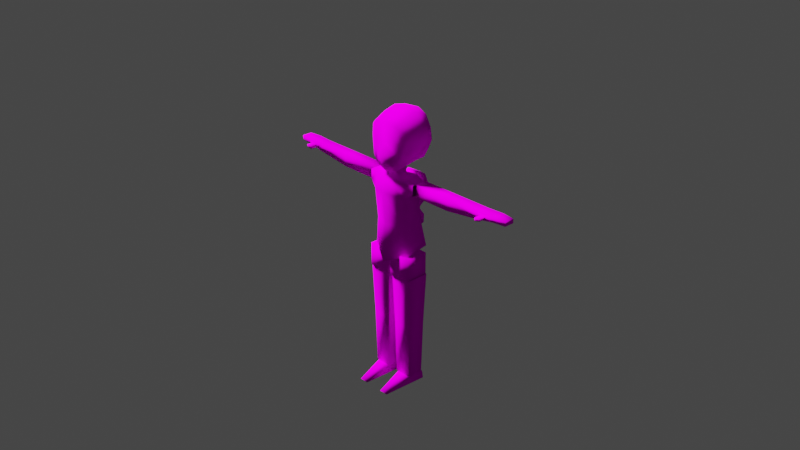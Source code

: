 # Source: base.blend  (saved by Blender 2.93.21; exported with 4.5.12 LTS)
import bpy
from mathutils import Matrix  # noqa: F401  (used for matrix-valued properties, if any)

bpy.ops.wm.read_factory_settings(use_empty=True)
scene = bpy.context.scene
scene.name = 'Scene'

# ---- collections
col_maindata = bpy.data.collections.new('maindata'); scene.collection.children.link(col_maindata)
col_collection_2 = bpy.data.collections.new('Collection 2'); scene.collection.children.link(col_collection_2)
col_a0 = bpy.data.collections.new('a0'); scene.collection.children.link(col_a0)
col_a1 = bpy.data.collections.new('a1'); scene.collection.children.link(col_a1)
col_r0 = bpy.data.collections.new('r0'); scene.collection.children.link(col_r0)
col_r1 = bpy.data.collections.new('r1'); scene.collection.children.link(col_r1)
col_l0 = bpy.data.collections.new('l0'); scene.collection.children.link(col_l0)
col_l1 = bpy.data.collections.new('l1'); scene.collection.children.link(col_l1)
col_b0 = bpy.data.collections.new('b0'); scene.collection.children.link(col_b0)
col_b1 = bpy.data.collections.new('b1'); scene.collection.children.link(col_b1)
col_h0 = bpy.data.collections.new('h0'); scene.collection.children.link(col_h0)
col_h1 = bpy.data.collections.new('h1'); scene.collection.children.link(col_h1)

# ---- images (referenced by path relative to the original .blend; pixels are not part of the script)
import os
ASSET_DIR = os.environ.get("B2B_ASSET_DIR", "")  # directory of the original .blend (textures are referenced by path, not embedded)
HERE = os.path.dirname(os.path.abspath(__file__))  # packed textures are extracted next to this script under _unpacked/

def load_image(name, relpath, width, height, colorspace="sRGB"):
    """Load a texture the original file referenced (path relative to the .blend, or extracted next to this script)."""
    p = next((c for c in (os.path.join(HERE, relpath), os.path.join(ASSET_DIR, relpath)) if relpath and os.path.exists(c)), "")
    if p:
        img = bpy.data.images.load(p, check_existing=True)
        img.name = name
    else:  # same state as the original file: an image datablock whose file is absent (Cycles renders it pink)
        img = bpy.data.images.new(name, width, height)
        img.source = "FILE"
        img.filepath = "//" + (relpath or name)
    img.colorspace_settings.name = colorspace
    return img
img_s0__png = load_image('s0_.png', 's0_.png', 1024, 1024, 'sRGB')
img_kari_png = load_image('kari.png', 'kari.png', 1024, 1024, 'sRGB')

# ---- materials (node trees are filled in below, after node groups)
mat_maintex = bpy.data.materials.new('maintex')
mat_maintex.use_transparent_shadow = False
mat_kari = bpy.data.materials.new('kari')
mat_kari.use_transparent_shadow = False

# ---- material node trees
mat_maintex.use_nodes = True; mat_maintex.node_tree.nodes.clear()
_N = mat_maintex.node_tree.nodes; _L = mat_maintex.node_tree.links
n0 = _N.new('ShaderNodeOutputMaterial'); n0.name = 'Material Output'; n0.location = (300, 300)
n1 = _N.new('ShaderNodeBsdfPrincipled'); n1.name = 'Principled BSDF'; n1.location = (10, 300)
n1.distribution = 'GGX'
n1.subsurface_method = 'BURLEY'
n1.inputs[2].default_value = 0.0
n1.inputs[3].default_value = 1.45
n1.inputs[13].default_value = 0.0
n1.inputs[27].default_value = (0.0, 0.0, 0.0, 1.0)
n1.inputs[28].default_value = 1.0
n2 = _N.new('ShaderNodeTexImage'); n2.name = 'baseColorTexture'; n2.location = (-433, 207)
n2.label = 'baseColorTexture'
n2.image = img_s0__png
n2.interpolation = 'Closest'
n3 = _N.new('ShaderNodeUVMap'); n3.name = 'UV Map'; n3.location = (-631, 176)
n3.uv_map = 'UVMap'
_L.new(n1.outputs[0], n0.inputs[0])
_L.new(n2.outputs[0], n1.inputs[0])
_L.new(n3.outputs[0], n2.inputs[0])
n0.is_active_output = True
mat_kari.use_nodes = True; mat_kari.node_tree.nodes.clear()
_N = mat_kari.node_tree.nodes; _L = mat_kari.node_tree.links
n0 = _N.new('ShaderNodeOutputMaterial'); n0.name = 'Material Output'; n0.location = (300, 300)
n1 = _N.new('ShaderNodeBsdfPrincipled'); n1.name = 'Principled BSDF'; n1.location = (10, 300)
n1.distribution = 'GGX'
n1.subsurface_method = 'BURLEY'
n1.inputs[2].default_value = 0.0
n1.inputs[3].default_value = 1.45
n1.inputs[13].default_value = 0.0
n1.inputs[27].default_value = (0.0, 0.0, 0.0, 1.0)
n1.inputs[28].default_value = 1.0
n2 = _N.new('ShaderNodeTexImage'); n2.name = 'baseColorTexture'; n2.location = (-433, 207)
n2.label = 'baseColorTexture'
n2.image = img_kari_png
n2.interpolation = 'Closest'
n3 = _N.new('ShaderNodeUVMap'); n3.name = 'UV Map'; n3.location = (-631, 176)
n3.uv_map = 'UVMap'
_L.new(n1.outputs[0], n0.inputs[0])
_L.new(n2.outputs[0], n1.inputs[0])
_L.new(n3.outputs[0], n2.inputs[0])
n0.is_active_output = True

# ---- world
world_world = bpy.data.worlds.new('World'); scene.world = world_world
world_world.use_nodes = True; world_world.node_tree.nodes.clear()
_N = world_world.node_tree.nodes; _L = world_world.node_tree.links
n0 = _N.new('ShaderNodeOutputWorld'); n0.name = 'World Output'; n0.location = (300, 300)
n1 = _N.new('ShaderNodeBackground'); n1.name = 'Background'; n1.location = (10, 300)
n1.inputs[0].default_value = (0.05088, 0.05088, 0.05088, 1.0)
_L.new(n1.outputs[0], n0.inputs[0])
n0.is_active_output = True
world_world.color = (0.05088, 0.05088, 0.05088)
world_world.use_sun_shadow = False
world_world.sun_shadow_jitter_overblur = 0.0

# ---- cameras
cam_camera = bpy.data.cameras.new('Camera')
cam_camera.clip_end = 100.0
cam_camera.ortho_scale = 7.314

# ---- lights
light_light = bpy.data.lights.new('Light', 'SUN')
light_light.transmission_factor = 0.0
light_light.angle = 0.1993
light_light.shadow_soft_size = 0.1
light_light.shadow_cascade_max_distance = 1000.0

# ---- meshes
me_bodymesh = bpy.data.meshes.new('BodyMesh')
me_bodymesh.from_pydata([(0.1074, 0.1806, -0.1979), (0.1647, -0.1299, 0.5039), (0.2331, -0.09546, -0.3188), (0.06907, -0.08606, 0.5274), (0.06907, 0.03324, 0.5274), (0.06907, -0.08606, 0.6479), (0.06907, 0.03324, 0.6479), (0.09896, 0.1948, -0.1116), (0.1962, -0.108, 0.001354), (0.1861, 0.1068, 0.3102), (0.1647, 0.08536, 0.5229), (0.1861, -0.1535, 0.3347), (0.2984, 0.04755, 0.489), (0.2984, -0.1004, 0.489), (0.2984, 0.04755, 0.3777), (0.2984, -0.1004, 0.3777), (-8.144e-19, -0.1299, 0.4856), (0.0, -0.2268, -0.402), (1.466e-17, 0.08597, -0.336), (3.393e-18, 0.08536, 0.5046), (0.0, -0.08606, 0.5274), (0.0, 0.03324, 0.5274), (0.0, -0.08606, 0.6479), (0.0, 0.03324, 0.6479), (-8.796e-18, -0.1916, 0.007104), (6.681e-05, 0.1309, 0.04491), (0.0, -0.2268, 0.3682), (1.357e-18, 0.1068, 0.3743), (0.1962, 0.1053, 0.04977), (0.2472, 0.1432, -0.2595), (0.01665, -0.1394, -0.578), (0.01665, -0.1394, -0.3235), (0.01665, 0.115, -0.578), (0.01665, 0.115, -0.3235), (0.2711, -0.1394, -0.578), (0.2711, -0.1394, -0.3235), (0.2711, 0.115, -0.578), (0.2711, 0.115, -0.3235)], [], [(1, 10, 4, 3), (27, 19, 10, 9), (18, 29, 2, 17), (16, 1, 3, 20), (20, 3, 5, 22), (3, 4, 6, 5), (29, 28, 8, 2), (28, 9, 11, 8), (25, 27, 9, 28), (1, 11, 15, 13), (10, 1, 13, 12), (11, 9, 14, 15), (9, 10, 12, 14), (8, 11, 26, 24), (2, 8, 24, 17), (4, 21, 23, 6), (6, 23, 22, 5), (10, 19, 21, 4), (11, 1, 16, 26), (0, 7, 28, 29), (7, 25, 28), (0, 29, 18), (7, 0, 18, 25), (30, 31, 33, 32), (32, 33, 37, 36), (36, 37, 35, 34), (34, 35, 31, 30), (32, 36, 34, 30), (37, 33, 31, 35)])
me_bodymesh.polygons.foreach_set('use_smooth', [True] * 29)
_uv = me_bodymesh.uv_layers.new(name='UVMap')
_uv.uv.foreach_set('vector', [0.01822, 0.894, 0.01822, 0.8949, 0.0124, 0.898, 0.0124, 0.898, 0.008467, 0.886, 0.008467, 0.8949, 0.01822, 0.8949, 0.01822, 0.886, 0.007589, 0.8298, 0.01968, 0.8335, 0.01899, 0.8306, 0.007589, 0.8266, 0.008467, 0.894, 0.01822, 0.894, 0.0124, 0.898, 0.008467, 0.898, 0.009866, 0.9111, 0.01749, 0.9111, 0.01749, 0.9203, 0.009866, 0.9203, 0.01749, 0.9111, 0.01749, 0.9111, 0.01749, 0.9203, 0.01749, 0.9203, 0.01968, 0.8335, 0.01793, 0.8485, 0.01793, 0.8462, 0.01899, 0.8306, 0.01793, 0.8485, 0.01968, 0.8646, 0.01968, 0.8646, 0.01793, 0.8462, 0.007592, 0.8484, 0.007589, 0.8646, 0.01968, 0.8646, 0.01793, 0.8485, 0.04513, 0.8986, 0.04513, 0.8831, 0.05186, 0.8866, 0.05186, 0.8967, 0.04513, 0.9003, 0.04513, 0.8986, 0.05186, 0.8967, 0.05186, 0.8967, 0.04513, 0.8831, 0.04513, 0.8831, 0.05186, 0.8866, 0.05186, 0.8866, 0.04513, 0.8831, 0.04513, 0.9003, 0.05186, 0.8967, 0.05186, 0.8866, 0.3287, 0.1843, 0.3305, 0.4369, 0.1619, 0.44, 0.1619, 0.1827, 0.3331, 0.03361, 0.3303, 0.2062, 0.1635, 0.2046, 0.1651, 0.03109, 0.01749, 0.9111, 0.009866, 0.9111, 0.009866, 0.9203, 0.01749, 0.9203, 0.01749, 0.9203, 0.009866, 0.9203, 0.009866, 0.9203, 0.01749, 0.9203, 0.01822, 0.8949, 0.008467, 0.8949, 0.008467, 0.898, 0.0124, 0.898, 0.01822, 0.886, 0.01822, 0.894, 0.008467, 0.894, 0.008467, 0.886, 0.01285, 0.8366, 0.01243, 0.8408, 0.01793, 0.8485, 0.01968, 0.8335, 0.01243, 0.8408, 0.007592, 0.8484, 0.01793, 0.8485, 0.01285, 0.8366, 0.01968, 0.8335, 0.007589, 0.8298, 0.01243, 0.8408, 0.01285, 0.8366, 0.007589, 0.8298, 0.007592, 0.8484, 0.03852, 0.787, 0.03852, 0.8028, 0.03852, 0.8028, 0.03852, 0.787, 0.03852, 0.787, 0.03852, 0.8028, 0.0543, 0.8028, 0.0543, 0.787, 0.0543, 0.787, 0.0543, 0.8028, 0.0543, 0.8028, 0.0543, 0.787, 0.0543, 0.787, 0.0543, 0.8028, 0.03852, 0.8028, 0.03852, 0.787, 0.03852, 0.787, 0.0543, 0.787, 0.0543, 0.787, 0.03852, 0.787, 0.0543, 0.8028, 0.03852, 0.8028, 0.03852, 0.8028, 0.0543, 0.8028])
me_bodymesh.materials.append(mat_maintex)
me_bodymesh.use_remesh_preserve_volume = False
me_bodymesh.use_remesh_preserve_attributes = False
me_bodymesh.use_mirror_vertex_groups = False
me_bodymesh.update()
me_head = bpy.data.meshes.new('Head')
me_head.from_pydata([(-4.126e-17, -0.6531, -1.186), (-7.152e-17, -0.7274, 0.6779), (1.1e-17, 0.4673, -0.9504), (-4.676e-17, 0.9133, 0.7894), (0.7703, -0.4809, -0.8635), (0.8281, -0.4607, 0.3154), (0.9627, 0.2785, -0.6298), (1.013, 0.5375, 0.3995), (-1.926e-17, -0.7398, -0.08672), (0.0, 1.0, 0.0), (1.023, 0.5878, -0.0675), (0.8351, -0.4791, -0.09121), (0.5, 0.4149, -0.8588), (0.5, 0.8085, 0.6766), (0.5, -0.5739, -1.067), (0.5, -0.6395, 0.5782), (0.5, -0.6395, -0.08564), (0.5, 0.885, -0.02004), (2.751e-18, 0.7646, -0.4876), (0.9962, 0.4511, -0.356), (0.7974, -0.5012, -0.3723), (0.0, -1.0, -0.5), (0.5, 0.6773, -0.4504), (0.5, -0.6321, -0.4388), (-8.253e-18, -0.09911, -1.037), (1.375e-17, 0.2726, 1.062), (0.8989, -0.05048, -0.6811), (0.9408, 0.1654, 0.5607), (0.9477, 0.2013, 0.005792), (2.751e-17, 0.3345, 0.1239), (0.5, 0.243, 0.9171), (0.5, -0.08499, -0.9354), (1.1e-17, 0.1858, -0.4504), (0.931, 0.115, -0.334)], [], [(29, 25, 3, 9), (17, 13, 7, 10), (28, 27, 5, 11), (16, 15, 1, 8), (31, 26, 4, 14), (30, 25, 1, 15), (23, 16, 8, 21), (33, 28, 11, 20), (22, 17, 10, 19), (32, 29, 9, 18), (18, 9, 17, 22), (20, 11, 16, 23), (27, 30, 15, 5), (24, 31, 14, 0), (11, 5, 15, 16), (9, 3, 13, 17), (4, 20, 23, 14), (2, 18, 22, 12), (24, 32, 18, 2), (12, 22, 19, 6), (26, 33, 20, 4), (14, 23, 21, 0), (6, 19, 33, 26), (0, 21, 32, 24), (2, 12, 31, 24), (7, 13, 30, 27), (21, 8, 29, 32), (19, 10, 28, 33), (13, 3, 25, 30), (12, 6, 26, 31), (10, 7, 27, 28), (8, 1, 25, 29)])
me_head.polygons.foreach_set('use_smooth', [True] * 32)
_uv = me_head.uv_layers.new(name='UVMap')
_uv.uv.foreach_set('vector', [0.6642, 0.732, 0.6642, 0.9119, 0.6642, 0.8596, 0.6642, 0.7083, 0.04602, 0.9414, 0.04602, 0.9522, 0.05401, 0.9479, 0.05416, 0.9407, 0.05299, 0.9418, 0.05288, 0.9504, 0.05113, 0.9466, 0.05124, 0.9403, 0.7601, 0.6919, 0.7601, 0.8192, 0.6642, 0.8383, 0.6642, 0.6917, 0.04602, 0.9271, 0.05223, 0.9311, 0.05023, 0.9283, 0.04602, 0.9251, 0.7601, 0.8841, 0.6642, 0.9119, 0.6642, 0.8383, 0.7601, 0.8192, 0.7601, 0.6199, 0.7601, 0.6919, 0.6642, 0.6917, 0.6642, 0.6124, 0.05273, 0.9365, 0.05299, 0.9418, 0.05124, 0.9403, 0.05065, 0.9359, 0.04602, 0.9347, 0.04602, 0.9414, 0.05416, 0.9407, 0.05375, 0.9362, 0.6642, 0.6219, 0.6642, 0.732, 0.6642, 0.7083, 0.6642, 0.6148, 0.03823, 0.9341, 0.03823, 0.9417, 0.04602, 0.9414, 0.04602, 0.9347, 0.8171, 0.6369, 0.8243, 0.6908, 0.7601, 0.6919, 0.7601, 0.6199, 0.8446, 0.8158, 0.7601, 0.8841, 0.7601, 0.8192, 0.823, 0.7688, 0.03823, 0.9255, 0.04602, 0.9271, 0.04602, 0.9251, 0.03823, 0.9232, 0.8243, 0.6908, 0.823, 0.7688, 0.7601, 0.8192, 0.7601, 0.6919, 0.03823, 0.9417, 0.03823, 0.954, 0.04602, 0.9522, 0.04602, 0.9414, 0.8119, 0.5427, 0.8171, 0.6369, 0.7601, 0.6199, 0.7601, 0.5038, 0.03823, 0.9269, 0.03823, 0.9341, 0.04602, 0.9347, 0.04602, 0.9283, 0.6642, 0.5094, 0.6642, 0.6219, 0.6642, 0.6148, 0.6642, 0.5261, 0.04602, 0.9283, 0.04602, 0.9347, 0.05375, 0.9362, 0.05322, 0.9319, 0.05223, 0.9311, 0.05273, 0.9365, 0.05065, 0.9359, 0.05023, 0.9283, 0.7601, 0.5038, 0.7601, 0.6199, 0.6642, 0.6124, 0.6642, 0.4809, 0.05322, 0.9319, 0.05375, 0.9362, 0.05273, 0.9365, 0.05223, 0.9311, 0.6642, 0.4809, 0.6642, 0.6124, 0.6642, 0.6219, 0.6642, 0.5094, 0.03823, 0.9269, 0.04602, 0.9283, 0.04602, 0.9271, 0.03823, 0.9255, 0.05401, 0.9479, 0.04602, 0.9522, 0.04602, 0.956, 0.05288, 0.9504, 0.6642, 0.6124, 0.6642, 0.6917, 0.6642, 0.732, 0.6642, 0.6219, 0.05375, 0.9362, 0.05416, 0.9407, 0.05299, 0.9418, 0.05273, 0.9365, 0.04602, 0.9522, 0.03823, 0.954, 0.03823, 0.9582, 0.04602, 0.956, 0.04602, 0.9283, 0.05322, 0.9319, 0.05223, 0.9311, 0.04602, 0.9271, 0.05416, 0.9407, 0.05401, 0.9479, 0.05288, 0.9504, 0.05299, 0.9418, 0.6642, 0.6917, 0.6642, 0.8383, 0.6642, 0.9119, 0.6642, 0.732])
me_head.materials.append(mat_maintex)
me_head.use_remesh_fix_poles = True
me_head.use_remesh_preserve_attributes = False
me_head.use_mirror_vertex_groups = False
me_head.update()
me_legmesh = bpy.data.meshes.new('LegMesh')
me_legmesh.from_pydata([(0.02878, -0.1234, -0.5716), (0.02878, 0.1234, -0.5716), (0.2755, -0.1234, -0.5716), (0.2755, 0.1234, -0.5716), (0.0482, 0.104, -1.15), (0.0482, -0.104, -1.15), (0.2561, 0.104, -1.15), (0.2561, -0.104, -1.15), (0.06003, 0.09213, -1.761), (0.06003, -0.09213, -1.761), (0.2443, 0.09213, -1.761), (0.2443, -0.09213, -1.761), (0.103, -0.3753, -1.868), (0.07476, 0.03184, -1.711), (0.07476, 0.1332, -1.872), (0.07476, 0.1185, -1.78), (0.2045, -0.3753, -1.868), (0.2327, 0.03184, -1.711), (0.2327, 0.1332, -1.872), (0.2327, 0.1185, -1.78)], [], [(1, 3, 6, 4), (7, 5, 9, 11), (0, 1, 4, 5), (3, 2, 7, 6), (2, 0, 5, 7), (8, 10, 11, 9), (4, 6, 10, 8), (6, 7, 11, 10), (5, 4, 8, 9), (12, 13, 15, 14), (14, 15, 19, 18), (18, 19, 17, 16), (16, 17, 13, 12), (14, 18, 16, 12), (19, 15, 13, 17)])
me_legmesh.polygons.foreach_set('use_smooth', [True] * 15)
_uv = me_legmesh.uv_layers.new(name='UVMap')
_uv.uv.foreach_set('vector', [0.04409, 0.7756, 0.05092, 0.7756, 0.05038, 0.7596, 0.04462, 0.7596, 0.04884, 0.7369, 0.04431, 0.7369, 0.04457, 0.7236, 0.04858, 0.7236, 0.04409, 0.7756, 0.04409, 0.7756, 0.04462, 0.7596, 0.04462, 0.7596, 0.05092, 0.7756, 0.05092, 0.7756, 0.05038, 0.7596, 0.05038, 0.7596, 0.05092, 0.7756, 0.04409, 0.7756, 0.04462, 0.7596, 0.05038, 0.7596, 0.04418, 0.7344, 0.04897, 0.7344, 0.04897, 0.7344, 0.04418, 0.7344, 0.04431, 0.7369, 0.04884, 0.7369, 0.04858, 0.7236, 0.04457, 0.7236, 0.04884, 0.7369, 0.04884, 0.7369, 0.04858, 0.7236, 0.04858, 0.7236, 0.04431, 0.7369, 0.04431, 0.7369, 0.04457, 0.7236, 0.04457, 0.7236, 0.04268, 0.6964, 0.04123, 0.7045, 0.04123, 0.7009, 0.04123, 0.6962, 0.04123, 0.6962, 0.04123, 0.7009, 0.04936, 0.7009, 0.04936, 0.6962, 0.04936, 0.6962, 0.04936, 0.7009, 0.04936, 0.7045, 0.04791, 0.6964, 0.04791, 0.6964, 0.04936, 0.7045, 0.04123, 0.7045, 0.04268, 0.6964, 0.04123, 0.6962, 0.04936, 0.6962, 0.04791, 0.6964, 0.04268, 0.6964, 0.04936, 0.7009, 0.04123, 0.7009, 0.04123, 0.7045, 0.04936, 0.7045])
me_legmesh.materials.append(mat_maintex)
me_legmesh.use_remesh_fix_poles = True
me_legmesh.use_remesh_preserve_attributes = False
me_legmesh.use_mirror_vertex_groups = False
me_legmesh.update()
me_armmesh = bpy.data.meshes.new('ArmMesh')
me_armmesh.from_pydata([(0.3078, -0.06612, 0.3653), (0.3078, -0.06612, 0.4976), (0.3078, 0.06612, 0.3653), (0.3078, 0.06612, 0.4976), (0.74, -0.06612, 0.3653), (0.74, -0.06612, 0.4976), (0.74, 0.06612, 0.3653), (0.74, 0.06612, 0.4976), (1.14, -0.06612, 0.4189), (1.14, -0.06612, 0.4976), (1.14, 0.06612, 0.4189), (1.14, 0.06612, 0.4976), (1.32, -0.06612, 0.4524), (1.32, -0.06612, 0.4976), (1.32, 0.07931, 0.4524), (1.32, 0.07931, 0.4976), (1.454, -0.04828, 0.4524), (1.454, -0.04828, 0.4976), (1.454, 0.06146, 0.4524), (1.454, 0.06146, 0.4976), (1.179, -0.09204, 0.4874), (1.179, -0.09204, 0.453), (1.242, -0.09204, 0.4874), (1.242, -0.09204, 0.4676), (1.179, -0.1427, 0.4874), (1.179, -0.1427, 0.453), (1.242, -0.1427, 0.4874), (1.242, -0.1427, 0.4676), (1.179, -0.1646, 0.4874), (1.179, -0.1646, 0.453), (1.242, -0.1646, 0.4874), (1.242, -0.1646, 0.4676)], [], [(0, 1, 3, 2), (2, 3, 7, 6), (5, 4, 8, 9), (4, 5, 1, 0), (2, 6, 4, 0), (7, 3, 1, 5), (11, 9, 13, 15), (4, 6, 10, 8), (7, 5, 9, 11), (6, 7, 11, 10), (14, 15, 19, 18), (10, 11, 15, 14), (8, 12, 23, 21), (8, 10, 14, 12), (18, 19, 17, 16), (13, 12, 16, 17), (12, 14, 18, 16), (15, 13, 17, 19), (22, 20, 24, 26), (12, 13, 22, 23), (9, 8, 21, 20), (13, 9, 20, 22), (25, 27, 31, 29), (20, 21, 25, 24), (21, 23, 27, 25), (23, 22, 26, 27), (28, 29, 31, 30), (27, 26, 30, 31), (26, 24, 28, 30), (24, 25, 29, 28)])
me_armmesh.polygons.foreach_set('use_smooth', [True] * 30)
_uv = me_armmesh.uv_layers.new(name='UVMap')
_uv.uv.foreach_set('vector', [0.06715, 0.8871, 0.06712, 0.8936, 0.06784, 0.8951, 0.06785, 0.8889, 0.06785, 0.8889, 0.06784, 0.8951, 0.08916, 0.8947, 0.08893, 0.8883, 0.1023, 0.8931, 0.1023, 0.886, 0.1237, 0.8889, 0.1237, 0.8931, 0.08901, 0.8865, 0.08924, 0.8931, 0.06712, 0.8936, 0.06715, 0.8871, 0.06785, 0.8889, 0.08893, 0.8883, 0.08901, 0.8865, 0.06715, 0.8871, 0.08916, 0.8947, 0.06784, 0.8951, 0.06712, 0.8936, 0.08924, 0.8931, 0.1326, 0.8927, 0.1326, 0.8927, 0.1433, 0.8927, 0.1433, 0.8927, 0.1023, 0.886, 0.1023, 0.886, 0.1237, 0.8889, 0.1237, 0.8889, 0.1023, 0.8931, 0.1023, 0.8931, 0.1237, 0.8931, 0.1237, 0.8931, 0.1023, 0.886, 0.1023, 0.8931, 0.1237, 0.8931, 0.1237, 0.8889, 0.1433, 0.89, 0.1433, 0.8927, 0.1513, 0.8927, 0.1513, 0.89, 0.1326, 0.888, 0.1326, 0.8927, 0.1433, 0.8927, 0.1433, 0.89, 0.1326, 0.888, 0.1433, 0.89, 0.1387, 0.8909, 0.1349, 0.89, 0.1326, 0.888, 0.1326, 0.888, 0.1433, 0.89, 0.1433, 0.89, 0.1513, 0.89, 0.1513, 0.8927, 0.1513, 0.8927, 0.1513, 0.89, 0.1433, 0.8927, 0.1433, 0.89, 0.1513, 0.89, 0.1513, 0.8927, 0.1433, 0.89, 0.1433, 0.89, 0.1513, 0.89, 0.1513, 0.89, 0.1433, 0.8927, 0.1433, 0.8927, 0.1513, 0.8927, 0.1513, 0.8927, 0.1387, 0.8921, 0.1349, 0.8921, 0.1349, 0.8921, 0.1387, 0.8921, 0.1433, 0.89, 0.1433, 0.8927, 0.1387, 0.8921, 0.1387, 0.8909, 0.1326, 0.8927, 0.1326, 0.888, 0.1349, 0.89, 0.1349, 0.8921, 0.1433, 0.8927, 0.1326, 0.8927, 0.1349, 0.8921, 0.1387, 0.8921, 0.1349, 0.89, 0.1387, 0.8909, 0.1387, 0.8909, 0.1349, 0.89, 0.1349, 0.8921, 0.1349, 0.89, 0.1349, 0.89, 0.1349, 0.8921, 0.1349, 0.89, 0.1387, 0.8909, 0.1387, 0.8909, 0.1349, 0.89, 0.1387, 0.8909, 0.1387, 0.8921, 0.1387, 0.8921, 0.1387, 0.8909, 0.1349, 0.8921, 0.1349, 0.89, 0.1387, 0.8909, 0.1387, 0.8921, 0.1387, 0.8909, 0.1387, 0.8921, 0.1387, 0.8921, 0.1387, 0.8909, 0.1387, 0.8921, 0.1349, 0.8921, 0.1349, 0.8921, 0.1387, 0.8921, 0.1349, 0.8921, 0.1349, 0.89, 0.1349, 0.89, 0.1349, 0.8921])
me_armmesh.materials.append(mat_maintex)
me_armmesh.use_remesh_fix_poles = True
me_armmesh.use_remesh_preserve_attributes = False
me_armmesh.use_mirror_vertex_groups = False
me_armmesh.update()
me_cube_006 = bpy.data.meshes.new('Cube.006')
me_cube_006.from_pydata([(0.1783, -0.00264, -0.03123), (0.1, -0.0398, 0.06638), (0.1228, 0.05772, 0.01878), (0.06719, 0.03485, 0.08628), (0.08653, 0.03499, -0.1119), (0.05762, 0.08445, -0.03854), (0.1646, -0.01106, 0.1962), (0.1345, 0.05814, 0.1858), (0.2022, 0.04706, 0.3413), (0.1536, 0.1159, 0.2774), (0.1026, 0.04706, 0.4709), (0.07938, 0.1096, 0.4376), (-6.787e-19, 0.05059, 0.001934), (-6.787e-19, 0.01841, 0.09694), (0.0, -0.00264, -0.03123), (-7.466e-18, -0.0398, 0.06638), (4.751e-18, 0.076, -0.05431), (0.0, 0.03499, -0.1119), (0.007078, 0.06507, 0.1754), (0.007078, -0.01106, 0.1962), (-1.29e-17, 0.1101, 0.2832), (0.0, 0.04706, 0.3413), (-1.356e-33, 0.1071, 0.4434), (0.0, 0.04706, 0.4709)], [], [(12, 13, 3, 2), (2, 3, 1, 0), (16, 5, 4, 17), (2, 0, 4, 5), (12, 2, 5, 16), (19, 6, 8, 21), (1, 3, 7, 6), (15, 1, 6, 19), (6, 7, 9, 8), (8, 9, 11, 10), (21, 8, 10, 23), (11, 22, 23, 10), (7, 18, 20, 9), (9, 20, 22, 11), (0, 14, 17, 4), (3, 13, 18, 7), (0, 1, 15, 14)])
me_cube_006.polygons.foreach_set('use_smooth', [True] * 17)
_uv = me_cube_006.uv_layers.new(name='UVMap')
_uv.uv.foreach_set('vector', [0.01284, 0.8231, 0.01769, 0.8231, 0.01769, 0.8255, 0.01284, 0.8255, 0.01284, 0.8255, 0.01769, 0.8255, 0.01769, 0.8304, 0.01284, 0.8304, 0.01041, 0.8255, 0.01284, 0.8255, 0.01284, 0.8304, 0.01041, 0.8304, 0.01284, 0.8255, 0.01284, 0.8304, 0.01284, 0.8304, 0.01284, 0.8255, 0.01284, 0.8231, 0.01284, 0.8255, 0.01284, 0.8255, 0.01284, 0.8231, 0.01769, 0.8328, 0.01769, 0.8304, 0.01769, 0.8304, 0.01769, 0.8328, 0.01769, 0.8304, 0.01769, 0.8255, 0.01769, 0.8255, 0.01769, 0.8304, 0.01769, 0.8328, 0.01769, 0.8304, 0.01769, 0.8304, 0.01769, 0.8328, 0.01769, 0.8304, 0.01769, 0.8255, 0.01769, 0.8255, 0.01769, 0.8304, 0.01769, 0.8304, 0.01769, 0.8255, 0.01769, 0.8255, 0.01769, 0.8304, 0.01769, 0.8328, 0.01769, 0.8304, 0.01769, 0.8304, 0.01769, 0.8328, 0.01769, 0.8255, 0.02011, 0.8255, 0.02011, 0.8304, 0.01769, 0.8304, 0.01769, 0.8255, 0.01769, 0.8231, 0.01769, 0.8231, 0.01769, 0.8255, 0.01769, 0.8255, 0.01769, 0.8231, 0.01769, 0.8231, 0.01769, 0.8255, 0.01284, 0.8304, 0.01284, 0.8328, 0.01284, 0.8328, 0.01284, 0.8304, 0.01769, 0.8255, 0.01769, 0.8231, 0.01769, 0.8231, 0.01769, 0.8255, 0.01284, 0.8304, 0.01769, 0.8304, 0.01769, 0.8328, 0.01284, 0.8328])
me_cube_006.materials.append(mat_maintex)
me_cube_006.use_remesh_fix_poles = True
me_cube_006.use_remesh_preserve_attributes = False
me_cube_006.use_mirror_vertex_groups = False
me_cube_006.update()
me_karimesh = bpy.data.meshes.new('karimesh')
me_karimesh.from_pydata([(0.2631, 0.02752, 0.06271), (0.2631, 0.02752, -0.06271), (0.2631, -0.02752, 0.06271), (0.2631, -0.02752, -0.06271), (-0.2631, 0.02752, 0.06271), (-0.2631, 0.02752, -0.06271), (-0.2631, -0.02752, 0.06271), (-0.2631, -0.02752, -0.06271)], [], [(1, 0, 2, 3), (0, 4, 6, 2), (7, 6, 4, 5), (5, 4, 0, 1), (3, 2, 6, 7), (5, 1, 3, 7)])
_uv = me_karimesh.uv_layers.new(name='UVMap')
_uv.uv.foreach_set('vector', [0.9969, 0.02394, 0.9969, 0.9768, 0.9969, 0.9768, 0.9969, 0.02394, 0.9969, 0.9768, -0.002448, 0.9768, -0.002448, 0.9768, 0.9969, 0.9768, -0.002448, 0.02394, -0.002448, 0.9768, -0.002448, 0.9768, -0.002448, 0.02394, -0.002448, 0.02394, -0.002448, 0.9768, 0.9969, 0.9768, 0.9969, 0.02394, 0.9969, 0.02394, 0.9969, 0.9768, -0.002448, 0.9768, -0.002448, 0.02394, -0.002448, 0.02394, 0.9969, 0.02394, 0.9969, 0.02394, -0.002448, 0.02394])
me_karimesh.materials.append(mat_kari)
me_karimesh.use_remesh_fix_poles = True
me_karimesh.use_remesh_preserve_attributes = False
me_karimesh.use_mirror_vertex_groups = False
me_karimesh.update()
arm_armature = bpy.data.armatures.new('Armature')  # bones are not reproduced

# ---- objects
ob_body = bpy.data.objects.new('Body', me_bodymesh)
ob_head = bpy.data.objects.new('Head', me_head)
ob_leg_l = bpy.data.objects.new('Leg.L', me_legmesh)
ob_arm_l = bpy.data.objects.new('Arm.L', me_armmesh)
ob_armature = bpy.data.objects.new('Armature', arm_armature)
ob_mount = bpy.data.objects.new('mount', me_cube_006)
ob_camera = bpy.data.objects.new('Camera', cam_camera)
ob_light = bpy.data.objects.new('Light', light_light)
ob_kari = bpy.data.objects.new('kari', me_karimesh)
ob_kari_001 = bpy.data.objects.new('kari.001', me_karimesh)
ob_kari_002 = bpy.data.objects.new('kari.002', me_karimesh)
ob_kari_003 = bpy.data.objects.new('kari.003', me_karimesh)
ob_kari_004 = bpy.data.objects.new('kari.004', me_karimesh)
ob_kari_006 = bpy.data.objects.new('kari.006', me_karimesh)
ob_kari_005 = bpy.data.objects.new('kari.005', me_karimesh)

# ---- transforms, parenting, visibility, modifiers, constraints
ob_body.parent = ob_armature
ob_body.location = (0.0, 0.0, 0.0)
ob_body.lock_rotations_4d = False
ob_body.empty_display_type = 'ARROWS'
ob_body.lineart.crease_threshold = 0.0
ob_body.material_slots[0].link = 'OBJECT'; ob_body.material_slots[0].material = mat_maintex
_vg = ob_body.vertex_groups.new(name='Hip')
_vg.add([0, 2, 7, 8, 17, 18, 24, 25, 28, 29], 1.0, 'REPLACE')
_vg = ob_body.vertex_groups.new(name='Arm1.L')
for _i, _w in zip([1, 3, 4, 5, 8, 9, 10, 11, 12, 13, 14, 15, 16, 19, 20, 22, 24, 25, 26, 27, 28], [0.04808, 0.003349, 0.00183, 0.002019, 0.0, 0.08511, 0.03583, 0.01647, 1.0, 1.0, 1.0, 1.0, 0.08931, 1.216e-05, 0.07866, 0.0, 0.0, 0.0, 0.01828, 3.457e-06, 0.0]): _vg.add([_i], _w, 'REPLACE')
_vg = ob_body.vertex_groups.new(name='Body')
for _i, _w in zip([1, 3, 4, 9, 10, 11, 16, 18, 19, 20, 21, 26, 27, 30, 31, 32, 33, 34, 35, 36, 37], [1.0, 1.0, 1.0, 1.0, 1.0, 1.0, 1.0, 1.0, 1.0, 1.0, 1.0, 1.0, 1.0, 0.0, 0.0, 0.0, 0.0, 0.0, 0.0, 0.0, 0.0]): _vg.add([_i], _w, 'REPLACE')
_vg = ob_body.vertex_groups.new(name='Leg1.L')
for _i, _w in zip([0, 2, 7, 8, 18, 24, 28, 29, 30, 31, 32, 33, 34, 35, 36, 37], [0.0, 0.0, 0.0, 0.0, 0.0, 0.0, 0.0, 0.0, 1.0, 1.0, 1.0, 1.0, 1.0, 1.0, 1.0, 1.0]): _vg.add([_i], _w, 'REPLACE')
_vg = ob_body.vertex_groups.new(name='Arm1.R')
_vg = ob_body.vertex_groups.new(name='Leg1.R')
_vg = ob_body.vertex_groups.new(name='Head')
_vg.add([5, 6, 22, 23], 1.0, 'REPLACE')
_m = ob_body.modifiers.new('Mirror', 'MIRROR')
_m = ob_body.modifiers.new('Armature', 'ARMATURE')
_m.object = ob_armature
ob_head.parent = ob_armature
ob_head.location = (0.0, 2.954e-08, 0.9189)
ob_head.scale = (0.2812, 0.2812, 0.2812)
ob_head.lineart.crease_threshold = 0.0
ob_head.material_slots[0].link = 'OBJECT'; ob_head.material_slots[0].material = mat_maintex
_vg = ob_head.vertex_groups.new(name='Hip')
_vg = ob_head.vertex_groups.new(name='Head')
_vg.add([0, 1, 2, 3, 4, 5, 6, 7, 8, 9, 10, 11, 12, 13, 14, 15, 16, 17, 18, 19, 20, 21, 22, 23, 24, 25, 26, 27, 28, 29, 30, 31, 32, 33], 1.0, 'REPLACE')
_vg = ob_head.vertex_groups.new(name='Arm1.L')
_vg = ob_head.vertex_groups.new(name='Arm2.L')
_vg = ob_head.vertex_groups.new(name='Hand.L')
_vg = ob_head.vertex_groups.new(name='Body')
_vg = ob_head.vertex_groups.new(name='Leg1.L')
_vg = ob_head.vertex_groups.new(name='Leg2.L')
_vg = ob_head.vertex_groups.new(name='Foot.L')
_vg = ob_head.vertex_groups.new(name='Leg1.R')
_vg = ob_head.vertex_groups.new(name='Leg2.R')
_vg = ob_head.vertex_groups.new(name='Foot.R')
_vg = ob_head.vertex_groups.new(name='Rear')
_vg = ob_head.vertex_groups.new(name='Arm1.R')
_vg = ob_head.vertex_groups.new(name='Arm2.R')
_vg = ob_head.vertex_groups.new(name='Hand.R')
_m = ob_head.modifiers.new('Mirror', 'MIRROR')
_m = ob_head.modifiers.new('Armature', 'ARMATURE')
_m.object = ob_armature
ob_leg_l.parent = ob_armature
ob_leg_l.location = (0.0, 0.0, 0.0)
ob_leg_l.lineart.crease_threshold = 0.0
ob_leg_l.material_slots[0].link = 'OBJECT'; ob_leg_l.material_slots[0].material = mat_maintex
_vg = ob_leg_l.vertex_groups.new(name='Leg1.L')
_vg.add([0, 1, 2, 3, 4, 5, 6, 7], 1.0, 'REPLACE')
_vg = ob_leg_l.vertex_groups.new(name='Leg2.L')
_vg.add([8, 9, 10, 11], 1.0, 'REPLACE')
_vg = ob_leg_l.vertex_groups.new(name='Foot.L')
_vg.add([12, 13, 14, 15, 16, 17, 18, 19], 1.0, 'REPLACE')
_vg = ob_leg_l.vertex_groups.new(name='Leg1.R')
_vg = ob_leg_l.vertex_groups.new(name='Leg2.R')
_vg = ob_leg_l.vertex_groups.new(name='Foot.R')
_m = ob_leg_l.modifiers.new('Mirror', 'MIRROR')
_m = ob_leg_l.modifiers.new('Armature', 'ARMATURE')
_m.object = ob_armature
ob_arm_l.parent = ob_armature
ob_arm_l.location = (0.0, 0.0, 0.0)
ob_arm_l.lineart.crease_threshold = 0.0
ob_arm_l.material_slots[0].link = 'OBJECT'; ob_arm_l.material_slots[0].material = mat_maintex
_vg = ob_arm_l.vertex_groups.new(name='Arm1.L')
_vg.add([0, 1, 2, 3, 4, 5, 6, 7], 1.0, 'REPLACE')
_vg = ob_arm_l.vertex_groups.new(name='Arm2.L')
_vg.add([8, 9, 10, 11], 1.0, 'REPLACE')
_vg = ob_arm_l.vertex_groups.new(name='Hand.L')
_vg.add([12, 13, 14, 15, 16, 17, 18, 19, 20, 21, 22, 23, 24, 25, 26, 27, 28, 29, 30, 31], 1.0, 'REPLACE')
_vg = ob_arm_l.vertex_groups.new(name='Arm1.R')
_vg = ob_arm_l.vertex_groups.new(name='Arm2.R')
_vg = ob_arm_l.vertex_groups.new(name='Hand.R')
_m = ob_arm_l.modifiers.new('Mirror', 'MIRROR')
_m = ob_arm_l.modifiers.new('Armature', 'ARMATURE')
_m.object = ob_armature
ob_armature.location = (0.0, 0.0, 0.0)
ob_armature.lineart.crease_threshold = 0.0
ob_mount.location = (8.625e-33, 0.1749, 3.884e-17)
ob_mount.lineart.crease_threshold = 0.0
ob_mount.material_slots[0].link = 'OBJECT'; ob_mount.material_slots[0].material = mat_maintex
_vg = ob_mount.vertex_groups.new(name='Rear')
_vg.add([0, 1, 2, 3, 4, 5, 6, 7, 8, 9, 10, 11, 12, 13, 14, 15, 16, 17, 18, 19, 20, 21, 22, 23], 1.0, 'REPLACE')
_m = ob_mount.modifiers.new('Mirror', 'MIRROR')
_m = ob_mount.modifiers.new('Armature', 'ARMATURE')
_m.object = ob_armature
ob_camera.location = (7.359, -6.926, 4.958)
ob_camera.rotation_euler = (1.109, 0.0, 0.8149)
ob_camera.lock_rotations_4d = False
ob_camera.empty_display_type = 'ARROWS'
ob_camera.color = (0.0, 0.0, 0.0, 0.0)
ob_camera.display_type = 'WIRE'
ob_camera.lineart.crease_threshold = 0.0
ob_light.location = (-1.462, -1.244, 2.533)
ob_light.rotation_euler = (0.6503, 0.05522, -1.197)
ob_light.lock_rotations_4d = False
ob_light.empty_display_type = 'ARROWS'
ob_light.color = (0.0, 0.0, 0.0, 0.0)
ob_light.lineart.crease_threshold = 0.0
ob_kari.location = (0.9297, -1.38e-08, 0.6202)
ob_kari.lineart.crease_threshold = 0.0
_vg = ob_kari.vertex_groups.new(name='Body')
_vg.add([0, 1, 2, 3, 4, 5, 6, 7], 1.0, 'REPLACE')
_m = ob_kari.modifiers.new('Armature', 'ARMATURE')
_m.object = ob_armature
ob_kari_001.location = (-0.9506, 2.101e-08, 0.6138)
ob_kari_001.lineart.crease_threshold = 0.0
_vg = ob_kari_001.vertex_groups.new(name='Body')
_vg.add([0, 1, 2, 3, 4, 5, 6, 7], 1.0, 'REPLACE')
_m = ob_kari_001.modifiers.new('Armature', 'ARMATURE')
_m.object = ob_armature
ob_kari_002.location = (-0.002964, 0.3821, 0.2316)
ob_kari_002.lineart.crease_threshold = 0.0
_vg = ob_kari_002.vertex_groups.new(name='Body')
_vg.add([0, 1, 2, 3, 4, 5, 6, 7], 1.0, 'REPLACE')
_m = ob_kari_002.modifiers.new('Armature', 'ARMATURE')
_m.object = ob_armature
ob_kari_003.location = (0.3618, -0.07911, -1.267)
ob_kari_003.rotation_euler = (3.423e-08, 1.571, 0.0)
ob_kari_003.lineart.crease_threshold = 0.0
_vg = ob_kari_003.vertex_groups.new(name='Body')
_vg.add([0, 1, 2, 3, 4, 5, 6, 7], 1.0, 'REPLACE')
_m = ob_kari_003.modifiers.new('Armature', 'ARMATURE')
_m.object = ob_armature
ob_kari_004.location = (-0.3987, -0.06161, -1.25)
ob_kari_004.rotation_euler = (3.423e-08, -1.571, 0.0)
ob_kari_004.lineart.crease_threshold = 0.0
_vg = ob_kari_004.vertex_groups.new(name='Body')
_vg.add([0, 1, 2, 3, 4, 5, 6, 7], 1.0, 'REPLACE')
_m = ob_kari_004.modifiers.new('Armature', 'ARMATURE')
_m.object = ob_armature
ob_kari_006.location = (-0.03942, -0.3314, 0.1929)
ob_kari_006.lineart.crease_threshold = 0.0
_vg = ob_kari_006.vertex_groups.new(name='Body')
_vg.add([0, 1, 2, 3, 4, 5, 6, 7], 1.0, 'REPLACE')
_m = ob_kari_006.modifiers.new('Armature', 'ARMATURE')
_m.object = ob_armature
ob_kari_005.location = (-0.03419, 9.654e-09, 1.305)
ob_kari_005.lineart.crease_threshold = 0.0
_vg = ob_kari_005.vertex_groups.new(name='Body')
_vg.add([0, 1, 2, 3, 4, 5, 6, 7], 1.0, 'REPLACE')
_m = ob_kari_005.modifiers.new('Armature', 'ARMATURE')
_m.object = ob_armature

# ---- collection membership
col_maindata.objects.link(ob_body)
col_maindata.objects.link(ob_head)
col_maindata.objects.link(ob_leg_l)
col_maindata.objects.link(ob_arm_l)
col_maindata.objects.link(ob_armature)
col_maindata.objects.link(ob_mount)
col_collection_2.objects.link(ob_camera)
col_collection_2.objects.link(ob_light)
col_a0.objects.link(ob_arm_l)
col_a0.objects.link(ob_kari)
col_a0.objects.link(ob_kari_001)
col_a1.objects.link(ob_arm_l)
col_r0.objects.link(ob_kari_002)
col_l0.objects.link(ob_kari_003)
col_l0.objects.link(ob_kari_004)
col_l0.objects.link(ob_leg_l)
col_l1.objects.link(ob_leg_l)
col_b0.objects.link(ob_kari_006)
col_b0.objects.link(ob_body)
col_b1.objects.link(ob_body)
col_h0.objects.link(ob_head)
col_h0.objects.link(ob_kari_005)
col_h1.objects.link(ob_head)
def _layer_coll(name, lc=None):
    lc = lc or bpy.context.view_layer.layer_collection
    for c in lc.children:
        if c.name == name: return c
        r = _layer_coll(name, c)
        if r: return r
_layer_coll('a0').exclude = True
_layer_coll('a1').exclude = True
_layer_coll('r0').exclude = True
_layer_coll('r1').exclude = True
_layer_coll('l0').exclude = True
_layer_coll('l1').exclude = True
_layer_coll('b0').exclude = True
_layer_coll('b1').exclude = True
_layer_coll('h0').exclude = True
_layer_coll('h1').exclude = True

# ---- scene / render settings (as saved in the file)
scene.camera = ob_camera
scene.frame_start = 1; scene.frame_end = 120; scene.frame_set(84)
scene.render.engine = 'BLENDER_EEVEE_NEXT'
scene.render.fps = 60
scene.cycles.use_denoising = False
scene.cycles.samples = 128
scene.cycles.sampling_pattern = 'TABULATED_SOBOL'
scene.cycles.use_adaptive_sampling = False
scene.cycles.use_light_tree = False
scene.view_settings.view_transform = 'Filmic'
bpy.context.view_layer.update()
